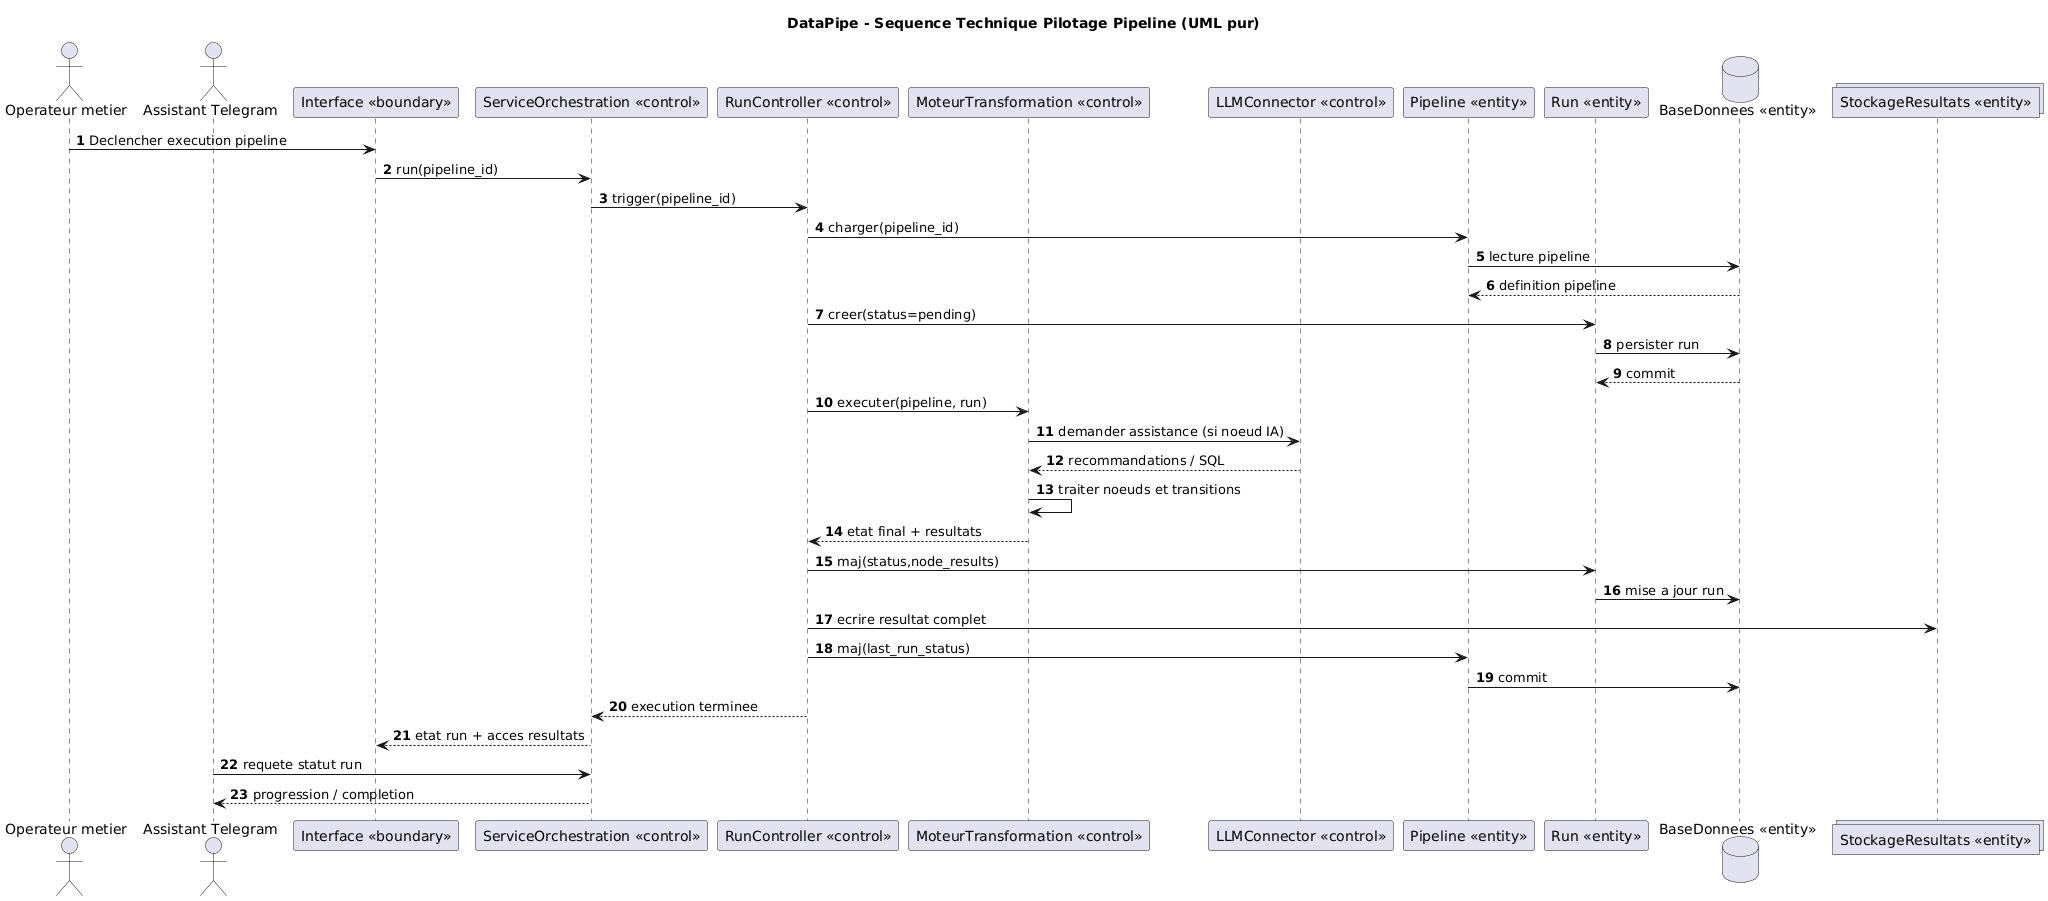

The diagram above was rendered by PlantUML. Its source (embedded in the PNG):
@startuml
title DataPipe - Sequence Technique Pilotage Pipeline (UML pur)
autonumber
skinparam shadowing false

actor "Operateur metier" as U
actor "Assistant Telegram" as TG
participant "Interface <<boundary>>" as IHM
participant "ServiceOrchestration <<control>>" as Service
participant "RunController <<control>>" as Ctrl
participant "MoteurTransformation <<control>>" as Engine
participant "LLMConnector <<control>>" as LLM
participant "Pipeline <<entity>>" as Pipeline
participant "Run <<entity>>" as Run
database "BaseDonnees <<entity>>" as DB
collections "StockageResultats <<entity>>" as Storage

U -> IHM : Declencher execution pipeline
IHM -> Service : run(pipeline_id)
Service -> Ctrl : trigger(pipeline_id)
Ctrl -> Pipeline : charger(pipeline_id)
Pipeline -> DB : lecture pipeline
DB --> Pipeline : definition pipeline
Ctrl -> Run : creer(status=pending)
Run -> DB : persister run
DB --> Run : commit

Ctrl -> Engine : executer(pipeline, run)
Engine -> LLM : demander assistance (si noeud IA)
LLM --> Engine : recommandations / SQL
Engine -> Engine : traiter noeuds et transitions
Engine --> Ctrl : etat final + resultats

Ctrl -> Run : maj(status,node_results)
Run -> DB : mise a jour run
Ctrl -> Storage : ecrire resultat complet
Ctrl -> Pipeline : maj(last_run_status)
Pipeline -> DB : commit

Ctrl --> Service : execution terminee
Service --> IHM : etat run + acces resultats

TG -> Service : requete statut run
Service --> TG : progression / completion

@enduml